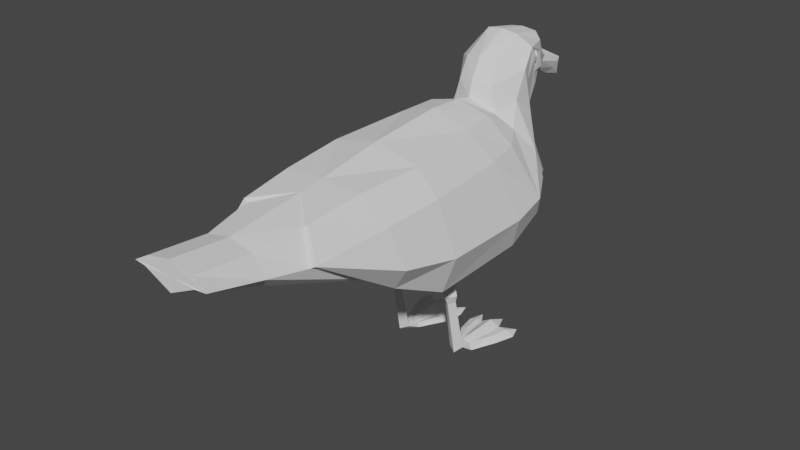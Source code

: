 # Source: seagull1.blend  (saved by Blender 2.92.15; exported with 4.5.12 LTS)
import bpy
from mathutils import Matrix  # noqa: F401  (used for matrix-valued properties, if any)

bpy.ops.wm.read_factory_settings(use_empty=True)
scene = bpy.context.scene
scene.name = 'Scene'

# ---- collections
col_collection = bpy.data.collections.new('Collection'); scene.collection.children.link(col_collection)
col_ref = bpy.data.collections.new('ref'); scene.collection.children.link(col_ref)

# ---- world
world_world = bpy.data.worlds.new('World'); scene.world = world_world
world_world.use_nodes = True; world_world.node_tree.nodes.clear()
_N = world_world.node_tree.nodes; _L = world_world.node_tree.links
n0 = _N.new('ShaderNodeOutputWorld'); n0.name = 'World Output'; n0.location = (300, 300)
n1 = _N.new('ShaderNodeBackground'); n1.name = 'Background'; n1.location = (10, 300)
n1.inputs[0].default_value = (0.05088, 0.05088, 0.05088, 1.0)
_L.new(n1.outputs[0], n0.inputs[0])
n0.is_active_output = True
world_world.color = (0.05088, 0.05088, 0.05088)
world_world.use_sun_shadow = False
world_world.sun_shadow_jitter_overblur = 0.0

# ---- meshes
me_cube_001 = bpy.data.meshes.new('Cube.001')
me_cube_001.from_pydata([(0.0, -0.08427, 0.0841), (0.0, -0.0954, 0.2117), (0.0, 0.008742, 0.07695), (0.0, -0.02614, 0.218), (0.05106, -0.08339, 0.09667), (0.04067, -0.09563, 0.2027), (0.04921, 0.009206, 0.08951), (0.03262, -0.02536, 0.2069), (0.0, 0.00643, 0.2162), (0.0, 0.05327, 0.09057), (0.04602, 0.05415, 0.1031), (0.02874, 0.00825, 0.2084), (0.0, 0.02128, 0.2137), (0.0, 0.08909, 0.1225), (0.03372, 0.08909, 0.1342), (0.02175, 0.02914, 0.2015), (0.0, 0.02463, 0.2266), (0.0, 0.107, 0.1566), (0.01695, 0.09414, 0.1622), (0.01572, 0.02946, 0.2235), (0.0, 0.03498, 0.2456), (0.0, 0.1016, 0.1849), (0.01733, 0.08503, 0.1927), (0.01532, 0.03813, 0.2415), (0.0, 0.06408, 0.2618), (0.0, 0.09406, 0.2026), (0.01942, 0.09011, 0.2114), (0.01395, 0.06551, 0.2598), (0.0, 0.09547, 0.2564), (0.0, 0.0986, 0.2073), (0.01433, 0.1007, 0.2163), (0.01235, 0.097, 0.2543), (0.0, 0.1145, 0.2377), (0.0, 0.1042, 0.2108), (0.01096, 0.1043, 0.2153), (0.008233, 0.1155, 0.2315), (0.0, 0.1208, 0.2318), (0.0, 0.1145, 0.2123), (0.005932, 0.1108, 0.2164), (0.005503, 0.1251, 0.2247), (0.0, 0.1513, 0.2165), (0.0, 0.1367, 0.2035), (0.003708, 0.1429, 0.2079), (0.004484, 0.1504, 0.2163), (0.0, 0.1553, 0.1983), (0.01586, 0.09924, 0.2216), (0.01103, 0.1063, 0.2188), (0.02247, 0.08343, 0.2238), (0.0, -0.1248, 0.1089), (0.0, -0.1546, 0.2022), (0.03522, -0.1547, 0.2001), (0.0396, -0.1248, 0.1206), (0.0, -0.2486, 0.1521), (0.0, -0.2455, 0.1912), (0.02167, -0.2455, 0.1866), (0.02461, -0.2486, 0.1637), (0.0, -0.2976, 0.1715), (0.0, -0.2962, 0.1958), (0.02167, -0.2962, 0.1912), (0.02461, -0.2976, 0.1832), (0.07227, -0.00398, 0.1328), (0.07227, -0.08797, 0.1332), (0.06724, 0.03289, 0.1375), (0.04542, 0.05608, 0.1667), (0.029, 0.07023, 0.1941), (0.02733, 0.06618, 0.2228), (0.02497, 0.08168, 0.2375), (0.01727, 0.09867, 0.2376), (0.01243, 0.1083, 0.2269), (0.01817, 0.09968, 0.2239), (0.008716, 0.1159, 0.2218), (0.005027, 0.1483, 0.2128), (0.01343, 0.1074, 0.2222), (0.0653, -0.1381, 0.1421), (0.03478, -0.2471, 0.1716), (0.0, -0.2969, 0.1837), (0.03478, -0.2969, 0.1837), (0.02241, 0.08663, 0.2379), (0.02419, 0.08303, 0.2352), (0.02291, 0.08551, 0.2354), (0.02448, 0.0828, 0.24), (0.0232, 0.08528, 0.2402), (0.02586, 0.07724, 0.2395), (0.02415, 0.08037, 0.2332), (0.01944, 0.08949, 0.238), (0.02055, 0.08531, 0.2331), (0.0223, 0.08127, 0.2425), (0.02075, 0.08615, 0.2422), (0.0, -0.1766, 0.1995), (0.02876, -0.2025, 0.1918), (0.04402, -0.2096, 0.1685), (0.03167, -0.2019, 0.1941), (0.03996, -0.21, 0.1661), (0.02609, 0.07205, 0.249), (0.03135, 0.05528, 0.2349), (0.01668, 0.09821, 0.2468), (0.0108, 0.1127, 0.2292), (0.0339, 0.03839, 0.1888), (0.04627, 0.01903, 0.1828), (0.02923, 0.04762, 0.21), (0.05317, -0.01589, 0.1829), (0.05777, -0.09307, 0.1802), (0.05429, -0.1458, 0.1762), (0.02279, -0.02826, 0.09177), (0.02797, -0.02094, 0.0902), (0.03546, -0.02601, 0.09128), (0.03027, -0.03333, 0.09285), (0.03417, -0.03606, 0.06939), (0.02821, -0.03218, 0.06797), (0.02408, -0.03778, 0.07002), (0.03004, -0.04166, 0.07143), (0.03641, -0.0373, 0.06375), (0.0278, -0.03133, 0.06377), (0.02183, -0.03995, 0.06374), (0.03044, -0.04592, 0.06371), (0.03402, -0.03558, 0.05656), (0.02823, -0.03169, 0.05752), (0.02422, -0.03731, 0.05614), (0.03001, -0.0412, 0.05518), (0.03518, -0.02577, 0.007296), (0.02802, -0.0221, 0.01063), (0.02306, -0.0274, 0.005816), (0.03022, -0.03107, 0.002477), (0.03678, -0.01471, -0.0006795), (0.02793, -0.01388, 0.007658), (0.0218, -0.01508, -0.0006795), (0.03022, -0.01634, -0.0006795), (0.0471, 0.009, -0.0006795), (0.02793, 0.009171, 0.007544), (0.008376, 0.008912, -0.0006795), (0.03065, 0.007813, -0.0006795), (0.03189, -0.01425, 0.004301), (0.03556, 0.009119, 0.003166), (0.04063, 0.009053, 0.003631), (0.03372, -0.01442, 0.005885), (0.01478, 0.008992, 0.002452), (0.02327, -0.01479, 0.003716), (0.01968, 0.009081, 0.001985), (0.02517, -0.01442, 0.003012), (0.0258, -0.02448, 0.008476), (0.03216, -0.02422, 0.008706), (0.03663, 0.02621, 0.003134), (0.02788, 0.02623, 0.007513), (0.01842, 0.02618, 0.001953), (0.03065, 0.0252, -0.0006795), (0.00546, 0.02602, -0.0006795), (0.05241, 0.02598, -0.0006795), (0.045, 0.02601, 0.003598), (0.01281, 0.02608, 0.002419), (0.01843, 0.02537, -0.0006795), (0.03663, 0.02515, -0.0006795), (0.04805, 0.03813, -0.0006795), (0.009588, 0.03944, -0.0006795), (0.04718, 0.06126, 0.1404), (0.02835, 0.04447, -0.0006795), (0.05602, -0.08289, 0.09581), (0.05452, 0.0448, 0.1182), (0.05709, 0.005342, 0.1029), (0.048, -0.1309, 0.1178), (0.06013, 0.006139, 0.102), (0.05757, 0.0456, 0.1173), (0.05064, 0.06201, 0.1418)], [], [(3, 7, 11, 8), (100, 7, 5, 101), (5, 1, 49, 50), (2, 6, 4, 0), (7, 3, 1, 5), (8, 11, 15, 12), (158, 73, 90), (6, 2, 9, 10), (63, 14, 18, 64), (10, 9, 13, 14), (64, 18, 22, 65), (14, 13, 17, 18), (12, 15, 19, 16), (65, 22, 26, 47, 83, 82), (18, 17, 21, 22), (16, 19, 23, 20), (24, 27, 31, 28), (22, 21, 25, 26), (20, 23, 27, 24), (28, 31, 35, 32), (26, 25, 29, 30), (34, 33, 37), (67, 69, 72, 68), (30, 29, 33, 34), (70, 38, 42, 71), (32, 35, 39, 36), (68, 72, 70), (71, 42, 44), (38, 37, 41, 42), (36, 39, 43, 40), (69, 47, 45), (42, 41, 44), (40, 43, 44), (48, 51, 55, 52), (101, 5, 50, 102), (0, 4, 51, 48), (52, 55, 59, 56), (50, 49, 88, 91), (102, 50, 91, 90), (76, 58, 57, 75), (54, 53, 57, 58), (74, 54, 58, 76), (55, 74, 76, 59), (59, 76, 75, 56), (51, 92, 74, 55), (4, 155, 158, 51), (72, 69, 45, 46), (43, 71, 44), (96, 68, 70, 39), (39, 70, 71, 43), (31, 95, 96, 35), (27, 93, 95, 31), (23, 94, 93, 27), (19, 99, 94, 23), (11, 98, 97, 15), (15, 97, 99, 19), (100, 60, 62, 98), (6, 157, 4), (77, 81, 80, 66, 78, 79), (70, 72, 46, 38), (38, 46, 34), (46, 45, 30, 34), (45, 47, 26, 30), (84, 85, 83, 47, 69, 67), (78, 66, 82, 83), (77, 79, 85, 84), (79, 78, 83, 85), (66, 80, 86, 82), (80, 81, 87, 86), (81, 77, 84, 87), (38, 34, 37), (89, 88, 53, 54), (92, 89, 54, 74), (91, 88, 89), (90, 91, 89, 92), (61, 101, 102, 73), (93, 94, 65, 82), (95, 93, 82, 86, 87, 84, 67), (96, 95, 67, 68), (99, 97, 63, 64), (94, 99, 64, 65), (97, 98, 62, 63), (60, 100, 101, 61), (7, 100, 98, 11), (73, 102, 90), (35, 96, 39), (104, 103, 106, 105), (110, 109, 113, 114), (103, 104, 108, 109), (106, 103, 109, 110), (104, 105, 107, 108), (105, 106, 110, 107), (112, 111, 115, 116), (108, 107, 111, 112), (107, 110, 114, 111), (109, 108, 112, 113), (115, 118, 122, 119), (111, 114, 118, 115), (113, 112, 116, 117), (114, 113, 117, 118), (122, 121, 125, 126), (117, 116, 120, 139, 121), (118, 117, 121, 122), (116, 115, 119, 140, 120), (123, 126, 130, 127), (120, 140, 134, 131), (119, 122, 126, 123), (120, 124, 138), (137, 128, 142, 143), (125, 136, 135, 129), (126, 125, 129, 130), (124, 131, 132, 128), (132, 131, 134, 133), (133, 134, 123, 127), (135, 136, 138, 137), (137, 138, 124, 128), (121, 139, 136, 125), (124, 120, 131), (136, 139, 120, 138), (134, 140, 119, 123), (141, 150, 154), (135, 137, 143, 148), (130, 129, 145, 149, 144), (133, 127, 146, 147), (128, 132, 141, 142), (132, 133, 147, 141), (129, 135, 148, 145), (127, 130, 144, 150, 146), (153, 63, 161), (145, 148, 152), (150, 141, 151), (141, 147, 151), (146, 150, 151), (147, 146, 151), (60, 159, 160, 62), (149, 143, 154), (142, 141, 154), (144, 149, 154), (150, 144, 154), (143, 142, 154), (148, 143, 152), (149, 145, 152), (143, 149, 152), (63, 153, 156, 10, 14), (156, 157, 6, 10), (62, 160, 161, 63), (155, 159, 60, 61), (156, 153, 161, 160), (157, 156, 160, 159), (4, 157, 159, 155), (51, 158, 90, 92), (158, 155, 61, 73)])
_uv = me_cube_001.uv_layers.new(name='UVMap')
_uv.uv.foreach_set('vector', [0.875, 0.5, 0.625, 0.5, 0.625, 0.5, 0.875, 0.5, 0.5718, 0.5, 0.625, 0.5, 0.625, 0.75, 0.5695, 0.75, 0.625, 0.75, 0.875, 0.75, 0.875, 0.75, 0.625, 0.75, 0.125, 0.5, 0.375, 0.5, 0.375, 0.75, 0.125, 0.75, 0.625, 0.5, 0.875, 0.5, 0.875, 0.75, 0.625, 0.75, 0.875, 0.5, 0.625, 0.5, 0.625, 0.5, 0.875, 0.5, 0.393, 0.75, 0.5, 0.75, 0.5, 0.75, 0.375, 0.5, 0.125, 0.5, 0.125, 0.5, 0.375, 0.5, 0.5, 0.5, 0.375, 0.5, 0.375, 0.5, 0.5, 0.5, 0.375, 0.5, 0.125, 0.5, 0.125, 0.5, 0.375, 0.5, 0.5, 0.5, 0.375, 0.5, 0.375, 0.5, 0.5, 0.5, 0.375, 0.5, 0.125, 0.5, 0.125, 0.5, 0.375, 0.5, 0.875, 0.5, 0.625, 0.5, 0.625, 0.5, 0.875, 0.5, 0.5, 0.5, 0.375, 0.5, 0.375, 0.5, 0.438, 0.5, 0.4825, 0.5, 0.5, 0.5, 0.375, 0.5, 0.125, 0.5, 0.125, 0.5, 0.375, 0.5, 0.875, 0.5, 0.625, 0.5, 0.625, 0.5, 0.875, 0.5, 0.875, 0.5, 0.625, 0.5, 0.625, 0.5, 0.875, 0.5, 0.375, 0.5, 0.125, 0.5, 0.125, 0.5, 0.375, 0.5, 0.875, 0.5, 0.625, 0.5, 0.625, 0.5, 0.875, 0.5, 0.875, 0.5, 0.625, 0.5, 0.625, 0.5, 0.875, 0.5, 0.375, 0.5, 0.125, 0.5, 0.125, 0.5, 0.375, 0.5, 0.375, 0.5, 0.125, 0.5, 0.125, 0.5, 0.5, 0.5, 0.4224, 0.5, 0.4553, 0.5, 0.5, 0.5, 0.375, 0.5, 0.125, 0.5, 0.125, 0.5, 0.375, 0.5, 0.5, 0.5, 0.375, 0.5, 0.375, 0.5, 0.5, 0.5, 0.875, 0.5, 0.625, 0.5, 0.625, 0.5, 0.875, 0.5, 0.5, 0.5, 0.4553, 0.5, 0.5, 0.5, 0.5, 0.5, 0.375, 0.5, 0.5, 0.5, 0.375, 0.5, 0.125, 0.5, 0.125, 0.5, 0.375, 0.5, 0.875, 0.5, 0.625, 0.5, 0.625, 0.5, 0.875, 0.5, 0.4224, 0.5, 0.438, 0.5, 0.4028, 0.5, 0.375, 0.5, 0.125, 0.5, 0.375, 0.5, 0.875, 0.5, 0.625, 0.5, 0.875, 0.5, 0.125, 0.75, 0.375, 0.75, 0.375, 0.75, 0.125, 0.75, 0.5695, 0.75, 0.625, 0.75, 0.625, 0.75, 0.5506, 0.75, 0.125, 0.75, 0.375, 0.75, 0.375, 0.75, 0.125, 0.75, 0.125, 0.75, 0.375, 0.75, 0.375, 0.75, 0.125, 0.75, 0.625, 0.75, 0.875, 0.75, 0.875, 0.75, 0.625, 0.75, 0.5506, 0.75, 0.625, 0.75, 0.625, 0.75, 0.5, 0.75, 0.5, 0.75, 0.625, 0.75, 0.625, 1.0, 0.5, 1.0, 0.625, 0.75, 0.875, 0.75, 0.875, 0.75, 0.625, 0.75, 0.5, 0.75, 0.625, 0.75, 0.625, 0.75, 0.5, 0.75, 0.375, 0.75, 0.5, 0.75, 0.5, 0.75, 0.375, 0.75, 0.375, 0.75, 0.5, 0.75, 0.5, 1.0, 0.375, 1.0, 0.375, 0.75, 0.5, 0.75, 0.5, 0.75, 0.375, 0.75, 0.375, 0.75, 0.3821, 0.75, 0.393, 0.75, 0.375, 0.75, 0.4553, 0.5, 0.4224, 0.5, 0.4028, 0.5, 0.4191, 0.5, 0.625, 0.5, 0.5, 0.5, 0.625, 0.5, 0.5744, 0.5, 0.5, 0.5, 0.5, 0.5, 0.625, 0.5, 0.625, 0.5, 0.5, 0.5, 0.5, 0.5, 0.625, 0.5, 0.625, 0.5, 0.5626, 0.5, 0.5744, 0.5, 0.625, 0.5, 0.625, 0.5, 0.5518, 0.5, 0.5626, 0.5, 0.625, 0.5, 0.625, 0.5, 0.5667, 0.5, 0.5518, 0.5, 0.625, 0.5, 0.625, 0.5, 0.5656, 0.5, 0.5667, 0.5, 0.625, 0.5, 0.625, 0.5, 0.5645, 0.5, 0.5751, 0.5, 0.625, 0.5, 0.625, 0.5, 0.5751, 0.5, 0.5656, 0.5, 0.625, 0.5, 0.5718, 0.5, 0.5, 0.5, 0.5, 0.5, 0.5645, 0.5, 0.375, 0.5, 0.4132, 0.5, 0.375, 0.75, 0.501, 0.5, 0.516, 0.5, 0.5216, 0.5, 0.5012, 0.5, 0.4869, 0.5, 0.4879, 0.5, 0.5, 0.5, 0.4553, 0.5, 0.4191, 0.5, 0.375, 0.5, 0.375, 0.5, 0.4191, 0.5, 0.375, 0.5, 0.4191, 0.5, 0.4028, 0.5, 0.375, 0.5, 0.375, 0.5, 0.4028, 0.5, 0.438, 0.5, 0.375, 0.5, 0.375, 0.5, 0.5, 0.5, 0.4832, 0.5, 0.4825, 0.5, 0.438, 0.5, 0.4224, 0.5, 0.5, 0.5, 0.4869, 0.5, 0.5012, 0.5, 0.5, 0.5, 0.4825, 0.5, 0.501, 0.5, 0.4879, 0.5, 0.4832, 0.5, 0.5, 0.5, 0.4879, 0.5, 0.4869, 0.5, 0.4825, 0.5, 0.4832, 0.5, 0.5012, 0.5, 0.5216, 0.5, 0.5292, 0.5, 0.5, 0.5, 0.5216, 0.5, 0.516, 0.5, 0.5224, 0.5, 0.5292, 0.5, 0.516, 0.5, 0.501, 0.5, 0.5, 0.5, 0.5224, 0.5, 0.375, 0.5, 0.375, 0.5, 0.125, 0.5, 0.625, 0.75, 0.875, 0.75, 0.875, 0.75, 0.625, 0.75, 0.5, 0.75, 0.625, 0.75, 0.625, 0.75, 0.5, 0.75, 0.625, 0.75, 0.875, 0.75, 0.625, 0.75, 0.5, 0.75, 0.625, 0.75, 0.625, 0.75, 0.5, 0.75, 0.5, 0.75, 0.5695, 0.75, 0.5506, 0.75, 0.5, 0.75, 0.5518, 0.5, 0.5667, 0.5, 0.5, 0.5, 0.5, 0.5, 0.5626, 0.5, 0.5518, 0.5, 0.5, 0.5, 0.5292, 0.5, 0.5224, 0.5, 0.5, 0.5, 0.5, 0.5, 0.5744, 0.5, 0.5626, 0.5, 0.5, 0.5, 0.5, 0.5, 0.5656, 0.5, 0.5751, 0.5, 0.5, 0.5, 0.5, 0.5, 0.5667, 0.5, 0.5656, 0.5, 0.5, 0.5, 0.5, 0.5, 0.5751, 0.5, 0.5645, 0.5, 0.5, 0.5, 0.5, 0.5, 0.5, 0.5, 0.5718, 0.5, 0.5695, 0.75, 0.5, 0.75, 0.625, 0.5, 0.5718, 0.5, 0.5645, 0.5, 0.625, 0.5, 0.5, 0.75, 0.5506, 0.75, 0.5, 0.75, 0.625, 0.5, 0.5744, 0.5, 0.625, 0.5, 0.375, 0.5, 0.375, 0.75, 0.5, 0.75, 0.5, 0.5, 0.5, 0.75, 0.375, 0.75, 0.375, 0.75, 0.5, 0.75, 0.375, 0.75, 0.375, 0.5, 0.375, 0.5, 0.375, 0.75, 0.5, 0.75, 0.375, 0.75, 0.375, 0.75, 0.5, 0.75, 0.375, 0.5, 0.5, 0.5, 0.5, 0.5, 0.375, 0.5, 0.5, 0.5, 0.5, 0.75, 0.5, 0.75, 0.5, 0.5, 0.375, 0.5, 0.5, 0.5, 0.5, 0.5, 0.375, 0.5, 0.375, 0.5, 0.5, 0.5, 0.5, 0.5, 0.375, 0.5, 0.5, 0.5, 0.5, 0.75, 0.5, 0.75, 0.5, 0.5, 0.375, 0.75, 0.375, 0.5, 0.375, 0.5, 0.375, 0.75, 0.5, 0.5, 0.5, 0.75, 0.5, 0.75, 0.5, 0.5, 0.5, 0.5, 0.5, 0.75, 0.5, 0.75, 0.5, 0.5, 0.375, 0.75, 0.375, 0.5, 0.375, 0.5, 0.375, 0.75, 0.5, 0.75, 0.375, 0.75, 0.375, 0.75, 0.5, 0.75, 0.5, 0.75, 0.375, 0.75, 0.375, 0.75, 0.5, 0.75, 0.375, 0.75, 0.375, 0.5, 0.375, 0.5, 0.375, 0.612, 0.375, 0.75, 0.5, 0.75, 0.375, 0.75, 0.375, 0.75, 0.5, 0.75, 0.375, 0.5, 0.5, 0.5, 0.5, 0.5, 0.4472, 0.5, 0.375, 0.5, 0.5, 0.5, 0.5, 0.75, 0.5, 0.75, 0.5, 0.5, 0.375, 0.5, 0.4472, 0.5, 0.4568, 0.5, 0.4309, 0.5, 0.5, 0.5, 0.5, 0.75, 0.5, 0.75, 0.5, 0.5, 0.375, 0.5, 0.375, 0.5, 0.375, 0.6125, 0.375, 0.6054, 0.375, 0.5, 0.375, 0.5, 0.375, 0.6054, 0.375, 0.75, 0.375, 0.6902, 0.375, 0.6681, 0.375, 0.75, 0.5, 0.75, 0.375, 0.75, 0.375, 0.75, 0.5, 0.75, 0.375, 0.5, 0.4309, 0.5, 0.4248, 0.5, 0.375, 0.5, 0.4248, 0.5, 0.4309, 0.5, 0.4568, 0.5, 0.4578, 0.5, 0.4578, 0.5, 0.4568, 0.5, 0.5, 0.5, 0.5, 0.5, 0.375, 0.6681, 0.375, 0.6902, 0.375, 0.6125, 0.375, 0.6054, 0.375, 0.6054, 0.375, 0.6125, 0.375, 0.5, 0.375, 0.5, 0.375, 0.75, 0.375, 0.612, 0.375, 0.6902, 0.375, 0.75, 0.375, 0.5, 0.375, 0.5, 0.4309, 0.5, 0.375, 0.6902, 0.375, 0.612, 0.375, 0.5, 0.375, 0.6125, 0.4568, 0.5, 0.4472, 0.5, 0.5, 0.5, 0.5, 0.5, 0.4248, 0.5, 0.5, 0.6753, 0.4248, 0.5, 0.375, 0.6681, 0.375, 0.6054, 0.375, 0.6054, 0.375, 0.6681, 0.5, 0.75, 0.375, 0.75, 0.375, 0.75, 0.4385, 0.75, 0.5, 0.75, 0.4578, 0.5, 0.5, 0.5, 0.5, 0.5, 0.4578, 0.5, 0.375, 0.5, 0.4248, 0.5, 0.4248, 0.5, 0.375, 0.5, 0.4248, 0.5, 0.4578, 0.5, 0.4578, 0.5, 0.4248, 0.5, 0.375, 0.75, 0.375, 0.6681, 0.375, 0.6681, 0.375, 0.75, 0.5, 0.5, 0.5, 0.75, 0.5, 0.75, 0.5, 0.6753, 0.5, 0.5, 0.4466, 0.5, 0.5, 0.5, 0.4466, 0.5, 0.375, 0.75, 0.375, 0.6681, 0.375, 0.75, 0.5, 0.6753, 0.4248, 0.5, 0.5, 0.6753, 0.4248, 0.5, 0.4578, 0.5, 0.4248, 0.5, 0.5, 0.5, 0.5, 0.6753, 0.5, 0.5, 0.4578, 0.5, 0.5, 0.5, 0.4578, 0.5, 0.5, 0.5, 0.4132, 0.5, 0.429, 0.5, 0.5, 0.5, 0.4385, 0.75, 0.375, 0.6054, 0.4385, 0.75, 0.375, 0.5, 0.4248, 0.5, 0.375, 0.5, 0.5, 0.75, 0.4385, 0.75, 0.5, 0.75, 0.5, 0.6753, 0.5, 0.75, 0.5, 0.6753, 0.375, 0.6054, 0.375, 0.5, 0.375, 0.6054, 0.375, 0.6681, 0.375, 0.6054, 0.375, 0.6681, 0.4385, 0.75, 0.375, 0.75, 0.4385, 0.75, 0.375, 0.6054, 0.4385, 0.75, 0.375, 0.6054, 0.5, 0.5, 0.4466, 0.5, 0.429, 0.5, 0.375, 0.5, 0.375, 0.5, 0.429, 0.5, 0.4132, 0.5, 0.375, 0.5, 0.375, 0.5, 0.5, 0.5, 0.429, 0.5, 0.4466, 0.5, 0.5, 0.5, 0.375, 0.75, 0.4132, 0.5, 0.5, 0.5, 0.5, 0.75, 0.429, 0.5, 0.4466, 0.5, 0.4466, 0.5, 0.429, 0.5, 0.4132, 0.5, 0.429, 0.5, 0.429, 0.5, 0.4132, 0.5, 0.375, 0.75, 0.4132, 0.5, 0.4132, 0.5, 0.375, 0.75, 0.375, 0.75, 0.393, 0.75, 0.5, 0.75, 0.5, 0.75, 0.393, 0.75, 0.3821, 0.75, 0.5, 0.75, 0.5, 0.75])
_ca = me_cube_001.color_attributes.new('Col', 'BYTE_COLOR', 'CORNER')
_ca.data.foreach_set('color', [0.1413, 0.1413, 0.1413, 1.0, 0.1413, 0.1413, 0.1413, 1.0, 0.1413, 0.1413, 0.1413, 1.0, 0.1413, 0.1413, 0.1413, 1.0, 0.1413, 0.1413, 0.1413, 1.0, 0.1413, 0.1413, 0.1413, 1.0, 0.1413, 0.1413, 0.1413, 1.0, 0.1413, 0.1413, 0.1413, 1.0, 0.1413, 0.1413, 0.1413, 1.0, 0.1413, 0.1413, 0.1413, 1.0, 0.1413, 0.1413, 0.1413, 1.0, 0.1413, 0.1413, 0.1413, 1.0, 1.0, 1.0, 1.0, 1.0, 1.0, 1.0, 1.0, 1.0, 1.0, 1.0, 1.0, 1.0, 1.0, 1.0, 1.0, 1.0, 0.1413, 0.1413, 0.1413, 1.0, 0.1413, 0.1413, 0.1413, 1.0, 0.1413, 0.1413, 0.1413, 1.0, 0.1413, 0.1413, 0.1413, 1.0, 0.1413, 0.1413, 0.1413, 1.0, 0.1413, 0.1413, 0.1413, 1.0, 0.1413, 0.1413, 0.1413, 1.0, 0.1413, 0.1413, 0.1413, 1.0, 0.1413, 0.1413, 0.1413, 1.0, 0.1413, 0.1413, 0.1413, 1.0, 0.1413, 0.1413, 0.1413, 1.0, 1.0, 1.0, 1.0, 1.0, 1.0, 1.0, 1.0, 1.0, 1.0, 1.0, 1.0, 1.0, 1.0, 1.0, 1.0, 1.0, 1.0, 1.0, 1.0, 1.0, 1.0, 1.0, 1.0, 1.0, 1.0, 1.0, 1.0, 1.0, 1.0, 1.0, 1.0, 1.0, 1.0, 1.0, 1.0, 1.0, 1.0, 1.0, 1.0, 1.0, 1.0, 1.0, 1.0, 1.0, 1.0, 1.0, 1.0, 1.0, 1.0, 1.0, 1.0, 1.0, 1.0, 1.0, 1.0, 1.0, 1.0, 1.0, 1.0, 1.0, 1.0, 1.0, 1.0, 1.0, 1.0, 1.0, 1.0, 1.0, 1.0, 1.0, 1.0, 1.0, 1.0, 1.0, 1.0, 1.0, 1.0, 1.0, 1.0, 1.0, 1.0, 1.0, 1.0, 1.0, 1.0, 1.0, 1.0, 1.0, 1.0, 1.0, 1.0, 1.0, 1.0, 1.0, 1.0, 1.0, 1.0, 1.0, 1.0, 1.0, 1.0, 1.0, 1.0, 1.0, 1.0, 1.0, 1.0, 1.0, 1.0, 1.0, 1.0, 1.0, 1.0, 1.0, 1.0, 1.0, 1.0, 1.0, 1.0, 1.0, 1.0, 1.0, 1.0, 1.0, 1.0, 1.0, 1.0, 1.0, 1.0, 1.0, 1.0, 1.0, 1.0, 1.0, 1.0, 1.0, 1.0, 1.0, 1.0, 1.0, 1.0, 1.0, 1.0, 1.0, 1.0, 1.0, 1.0, 1.0, 1.0, 1.0, 1.0, 1.0, 1.0, 1.0, 1.0, 1.0, 1.0, 1.0, 1.0, 1.0, 1.0, 1.0, 1.0, 1.0, 1.0, 1.0, 1.0, 1.0, 1.0, 1.0, 1.0, 1.0, 1.0, 1.0, 1.0, 1.0, 1.0, 1.0, 1.0, 1.0, 1.0, 1.0, 1.0, 1.0, 1.0, 1.0, 1.0, 1.0, 1.0, 1.0, 1.0, 1.0, 1.0, 1.0, 1.0, 1.0, 1.0, 1.0, 1.0, 1.0, 1.0, 1.0, 1.0, 1.0, 1.0, 1.0, 1.0, 1.0, 1.0, 1.0, 1.0, 1.0, 1.0, 1.0, 1.0, 1.0, 1.0, 1.0, 1.0, 1.0, 1.0, 1.0, 1.0, 1.0, 1.0, 1.0, 1.0, 1.0, 1.0, 1.0, 1.0, 1.0, 1.0, 1.0, 1.0, 1.0, 1.0, 1.0, 1.0, 1.0, 1.0, 1.0, 1.0, 1.0, 1.0, 1.0, 1.0, 1.0, 1.0, 1.0, 1.0, 1.0, 1.0, 1.0, 1.0, 1.0, 1.0, 1.0, 1.0, 1.0, 1.0, 1.0, 1.0, 1.0, 1.0, 1.0, 1.0, 1.0, 1.0, 1.0, 1.0, 1.0, 1.0, 1.0, 1.0, 1.0, 1.0, 0.3325, 0.03689, 1.0, 1.0, 0.3325, 0.03689, 1.0, 1.0, 0.3325, 0.03689, 1.0, 1.0, 0.3325, 0.03689, 1.0, 1.0, 1.0, 1.0, 1.0, 1.0, 1.0, 1.0, 1.0, 1.0, 1.0, 1.0, 1.0, 1.0, 1.0, 1.0, 1.0, 1.0, 1.0, 1.0, 1.0, 1.0, 1.0, 1.0, 1.0, 1.0, 1.0, 1.0, 1.0, 1.0, 0.3325, 0.03689, 1.0, 1.0, 0.3325, 0.03689, 1.0, 1.0, 0.3325, 0.03689, 1.0, 1.0, 0.3325, 0.03689, 1.0, 1.0, 0.3325, 0.03689, 1.0, 1.0, 0.3325, 0.03689, 1.0, 1.0, 0.3325, 0.03689, 1.0, 1.0, 0.3325, 0.03689, 1.0, 1.0, 0.3325, 0.03689, 1.0, 1.0, 0.3325, 0.03689, 1.0, 1.0, 0.3325, 0.03689, 1.0, 1.0, 0.3325, 0.03689, 1.0, 1.0, 0.3325, 0.03689, 1.0, 1.0, 0.3325, 0.03689, 1.0, 1.0, 0.3325, 0.03689, 1.0, 1.0, 0.3325, 0.03689, 1.0, 1.0, 0.3325, 0.03689, 1.0, 1.0, 0.3325, 0.03689, 1.0, 1.0, 0.3325, 0.03689, 1.0, 1.0, 0.3325, 0.03689, 1.0, 1.0, 1.0, 1.0, 1.0, 1.0, 1.0, 1.0, 1.0, 1.0, 1.0, 1.0, 1.0, 1.0, 1.0, 1.0, 1.0, 0.1413, 0.1413, 0.1413, 1.0, 0.1413, 0.1413, 0.1413, 1.0, 0.1413, 0.1413, 0.1413, 1.0, 0.1413, 0.1413, 0.1413, 1.0, 1.0, 1.0, 1.0, 1.0, 1.0, 1.0, 1.0, 1.0, 1.0, 1.0, 1.0, 1.0, 1.0, 1.0, 1.0, 1.0, 1.0, 1.0, 1.0, 1.0, 1.0, 1.0, 1.0, 1.0, 1.0, 1.0, 1.0, 1.0, 1.0, 1.0, 1.0, 1.0, 0.1413, 0.1413, 0.1413, 1.0, 0.1413, 0.1413, 0.1413, 1.0, 0.1413, 0.1413, 0.1413, 1.0, 0.1413, 0.1413, 0.1413, 1.0, 0.1413, 0.1413, 0.1413, 1.0, 0.1413, 0.1413, 0.1413, 1.0, 0.1413, 0.1413, 0.1413, 1.0, 0.1413, 0.1413, 0.1413, 1.0, 1.0, 1.0, 1.0, 1.0, 1.0, 1.0, 1.0, 1.0, 1.0, 1.0, 1.0, 1.0, 1.0, 1.0, 1.0, 1.0, 0.0, 0.0, 0.0, 1.0, 0.0, 0.0, 0.0, 1.0, 0.0, 0.0, 0.0, 1.0, 0.0, 0.0, 0.0, 1.0, 0.0, 0.0, 0.0, 1.0, 0.0, 0.0, 0.0, 1.0, 0.0, 0.0, 0.0, 1.0, 0.0, 0.0, 0.0, 1.0, 0.0, 0.0, 0.0, 1.0, 0.0, 0.0, 0.0, 1.0, 0.0, 0.0, 0.0, 1.0, 0.0, 0.0, 0.0, 1.0, 1.0, 1.0, 1.0, 1.0, 1.0, 1.0, 1.0, 1.0, 1.0, 1.0, 1.0, 1.0, 1.0, 1.0, 1.0, 1.0, 0.0, 0.0, 0.0, 1.0, 0.0, 0.0, 0.0, 1.0, 0.0, 0.0, 0.0, 1.0, 0.0, 0.0, 0.0, 1.0, 0.1413, 0.1413, 0.1413, 1.0, 0.1413, 0.1413, 0.1413, 1.0, 0.1413, 0.1413, 0.1413, 1.0, 0.1413, 0.1413, 0.1413, 1.0, 1.0, 0.3325, 0.03689, 1.0, 1.0, 0.3325, 0.03689, 1.0, 1.0, 0.3325, 0.03689, 1.0, 1.0, 0.3325, 0.03689, 1.0, 1.0, 0.3325, 0.03689, 1.0, 1.0, 0.3325, 0.03689, 1.0, 1.0, 0.3325, 0.03689, 1.0, 1.0, 1.0, 1.0, 1.0, 1.0, 1.0, 1.0, 1.0, 1.0, 1.0, 1.0, 1.0, 1.0, 1.0, 1.0, 1.0, 1.0, 0.3325, 0.03689, 1.0, 1.0, 0.3325, 0.03689, 1.0, 1.0, 0.3325, 0.03689, 1.0, 1.0, 0.3325, 0.03689, 1.0, 1.0, 1.0, 1.0, 1.0, 1.0, 1.0, 1.0, 1.0, 1.0, 1.0, 1.0, 1.0, 1.0, 1.0, 1.0, 1.0, 1.0, 1.0, 1.0, 1.0, 1.0, 1.0, 1.0, 1.0, 1.0, 1.0, 1.0, 1.0, 1.0, 1.0, 1.0, 1.0, 1.0, 1.0, 1.0, 1.0, 1.0, 1.0, 1.0, 1.0, 1.0, 1.0, 1.0, 1.0, 1.0, 1.0, 1.0, 1.0, 1.0, 1.0, 1.0, 1.0, 1.0, 1.0, 1.0, 1.0, 1.0, 1.0, 1.0, 1.0, 1.0, 1.0, 1.0, 1.0, 0.1413, 0.1413, 0.1413, 1.0, 0.1413, 0.1413, 0.1413, 1.0, 0.1413, 0.1413, 0.1413, 1.0, 0.1413, 0.1413, 0.1413, 1.0, 1.0, 1.0, 1.0, 1.0, 1.0, 1.0, 1.0, 1.0, 1.0, 1.0, 1.0, 1.0, 1.0, 1.0, 1.0, 1.0, 0.1413, 0.1413, 0.1413, 1.0, 0.1413, 0.1413, 0.1413, 1.0, 0.1413, 0.1413, 0.1413, 1.0, 0.1413, 0.1413, 0.1413, 1.0, 1.0, 1.0, 1.0, 1.0, 1.0, 1.0, 1.0, 1.0, 1.0, 1.0, 1.0, 1.0, 0.0, 0.0, 0.0, 1.0, 0.0, 0.0, 0.0, 1.0, 0.0, 0.0, 0.0, 1.0, 0.0, 0.0, 0.0, 1.0, 0.0, 0.0, 0.0, 1.0, 0.0, 0.0, 0.0, 1.0, 1.0, 0.3325, 0.03689, 1.0, 1.0, 0.3325, 0.03689, 1.0, 1.0, 0.3325, 0.03689, 1.0, 1.0, 0.3325, 0.03689, 1.0, 1.0, 1.0, 1.0, 1.0, 1.0, 1.0, 1.0, 1.0, 1.0, 1.0, 1.0, 1.0, 1.0, 1.0, 1.0, 1.0, 1.0, 1.0, 1.0, 1.0, 1.0, 1.0, 1.0, 1.0, 1.0, 1.0, 1.0, 1.0, 1.0, 1.0, 1.0, 1.0, 1.0, 1.0, 1.0, 1.0, 1.0, 1.0, 1.0, 1.0, 1.0, 1.0, 1.0, 1.0, 1.0, 1.0, 1.0, 1.0, 1.0, 1.0, 1.0, 1.0, 1.0, 1.0, 1.0, 1.0, 1.0, 1.0, 1.0, 1.0, 1.0, 1.0, 1.0, 1.0, 1.0, 1.0, 1.0, 1.0, 1.0, 0.7011, 0.1095, 1.0, 1.0, 0.7011, 0.1095, 1.0, 1.0, 0.7011, 0.1095, 1.0, 1.0, 0.7011, 0.1095, 1.0, 1.0, 0.7011, 0.1095, 1.0, 1.0, 0.7011, 0.1095, 1.0, 1.0, 0.7011, 0.1095, 1.0, 1.0, 0.7011, 0.1095, 1.0, 1.0, 0.7011, 0.1095, 1.0, 1.0, 0.7011, 0.1095, 1.0, 1.0, 0.7011, 0.1095, 1.0, 1.0, 0.7011, 0.1095, 1.0, 1.0, 0.7011, 0.1095, 1.0, 1.0, 0.7011, 0.1095, 1.0, 1.0, 0.7011, 0.1095, 1.0, 1.0, 0.7011, 0.1095, 1.0, 1.0, 0.7011, 0.1095, 1.0, 1.0, 0.7011, 0.1095, 1.0, 1.0, 0.7011, 0.1095, 1.0, 1.0, 0.7011, 0.1095, 1.0, 1.0, 0.7011, 0.1095, 1.0, 1.0, 0.7011, 0.1095, 1.0, 1.0, 0.7011, 0.1095, 1.0, 1.0, 0.7011, 0.1095, 1.0, 1.0, 0.3325, 0.03689, 1.0, 1.0, 0.3325, 0.03689, 1.0, 1.0, 0.3325, 0.03689, 1.0, 0.0, 0.0, 0.0, 1.0, 0.0, 0.0, 0.0, 1.0, 0.0, 0.0, 0.0, 1.0, 0.0, 0.0, 0.0, 1.0, 0.0, 0.0, 0.0, 1.0, 0.0, 0.0, 0.0, 1.0, 0.0, 0.0, 0.0, 1.0, 0.0, 0.0, 0.0, 1.0, 0.1413, 0.1413, 0.1413, 1.0, 0.1413, 0.1413, 0.1413, 1.0, 0.1413, 0.1413, 0.1413, 1.0, 0.1413, 0.1413, 0.1413, 1.0, 0.1413, 0.1413, 0.1413, 1.0, 0.1413, 0.1413, 0.1413, 1.0, 0.1413, 0.1413, 0.1413, 1.0, 0.1413, 0.1413, 0.1413, 1.0, 0.1413, 0.1413, 0.1413, 1.0, 0.1413, 0.1413, 0.1413, 1.0, 0.1413, 0.1413, 0.1413, 1.0, 1.0, 1.0, 1.0, 1.0, 1.0, 1.0, 1.0, 1.0, 1.0, 1.0, 1.0, 1.0, 1.0, 1.0, 1.0, 1.0, 1.0, 1.0, 1.0, 1.0, 1.0, 1.0, 1.0, 1.0, 1.0, 1.0, 1.0, 1.0, 1.0, 1.0, 1.0, 1.0, 1.0, 1.0, 1.0, 1.0, 1.0, 1.0, 1.0, 1.0, 1.0, 1.0, 1.0, 1.0, 1.0, 1.0, 1.0, 1.0, 1.0, 1.0, 1.0, 1.0, 1.0, 1.0, 1.0, 1.0, 1.0, 1.0, 1.0, 1.0, 1.0, 1.0, 1.0, 1.0, 1.0, 1.0, 1.0, 1.0, 1.0, 1.0, 1.0, 1.0, 1.0, 1.0, 1.0, 1.0, 1.0, 1.0, 1.0, 1.0, 1.0, 1.0, 1.0, 1.0, 1.0, 1.0, 1.0, 1.0, 1.0, 1.0, 1.0, 1.0, 0.1413, 0.1413, 0.1413, 1.0, 0.1413, 0.1413, 0.1413, 1.0, 0.1413, 0.1413, 0.1413, 1.0, 0.1413, 0.1413, 0.1413, 1.0, 0.1413, 0.1413, 0.1413, 1.0, 0.1413, 0.1413, 0.1413, 1.0, 0.1413, 0.1413, 0.1413, 1.0, 0.1413, 0.1413, 0.1413, 1.0, 0.1413, 0.1413, 0.1413, 1.0, 0.1413, 0.1413, 0.1413, 1.0, 0.1413, 0.1413, 0.1413, 1.0, 0.1413, 0.1413, 0.1413, 1.0, 0.1413, 0.1413, 0.1413, 1.0, 0.1413, 0.1413, 0.1413, 1.0, 0.1413, 0.1413, 0.1413, 1.0, 1.0, 1.0, 1.0, 1.0, 1.0, 1.0, 1.0, 1.0, 1.0, 1.0, 1.0, 1.0, 0.1413, 0.04374, 0.04374, 1.0, 0.1413, 0.04374, 0.04374, 1.0, 0.1413, 0.04374, 0.04374, 1.0, 0.1413, 0.04374, 0.04374, 1.0, 0.1413, 0.04374, 0.04374, 1.0, 0.1413, 0.04374, 0.04374, 1.0, 0.1413, 0.04374, 0.04374, 1.0, 0.1413, 0.04374, 0.04374, 1.0, 0.1413, 0.04374, 0.04374, 1.0, 0.1413, 0.04374, 0.04374, 1.0, 0.1413, 0.04374, 0.04374, 1.0, 0.1413, 0.04374, 0.04374, 1.0, 0.1413, 0.04374, 0.04374, 1.0, 0.1413, 0.04374, 0.04374, 1.0, 0.1413, 0.04374, 0.04374, 1.0, 0.1413, 0.04374, 0.04374, 1.0, 0.1413, 0.04374, 0.04374, 1.0, 0.1413, 0.04374, 0.04374, 1.0, 0.1413, 0.04374, 0.04374, 1.0, 0.1413, 0.04374, 0.04374, 1.0, 0.1413, 0.04374, 0.04374, 1.0, 0.1413, 0.04374, 0.04374, 1.0, 0.1413, 0.04374, 0.04374, 1.0, 0.1413, 0.04374, 0.04374, 1.0, 0.1413, 0.04374, 0.04374, 1.0, 0.1413, 0.04374, 0.04374, 1.0, 0.1413, 0.04374, 0.04374, 1.0, 0.1413, 0.04374, 0.04374, 1.0, 0.1413, 0.04374, 0.04374, 1.0, 0.1413, 0.04374, 0.04374, 1.0, 0.1413, 0.04374, 0.04374, 1.0, 0.1413, 0.04374, 0.04374, 1.0, 0.1413, 0.04374, 0.04374, 1.0, 0.1413, 0.04374, 0.04374, 1.0, 0.1413, 0.04374, 0.04374, 1.0, 0.1413, 0.04374, 0.04374, 1.0, 0.1413, 0.04374, 0.04374, 1.0, 0.1413, 0.04374, 0.04374, 1.0, 0.1413, 0.04374, 0.04374, 1.0, 0.1413, 0.04374, 0.04374, 1.0, 0.1413, 0.04374, 0.04374, 1.0, 0.1413, 0.04374, 0.04374, 1.0, 0.1413, 0.04374, 0.04374, 1.0, 0.1413, 0.04374, 0.04374, 1.0, 0.1413, 0.04374, 0.04374, 1.0, 0.1413, 0.04374, 0.04374, 1.0, 0.1413, 0.04374, 0.04374, 1.0, 0.1413, 0.04374, 0.04374, 1.0, 0.1413, 0.04374, 0.04374, 1.0, 0.1413, 0.04374, 0.04374, 1.0, 0.1413, 0.04374, 0.04374, 1.0, 0.1413, 0.04374, 0.04374, 1.0, 0.1413, 0.04374, 0.04374, 1.0, 0.1413, 0.04374, 0.04374, 1.0, 0.1413, 0.04374, 0.04374, 1.0, 0.1413, 0.04374, 0.04374, 1.0, 0.1413, 0.04374, 0.04374, 1.0, 0.1413, 0.04374, 0.04374, 1.0, 0.1413, 0.04374, 0.04374, 1.0, 0.1413, 0.04374, 0.04374, 1.0, 0.1413, 0.04374, 0.04374, 1.0, 0.1413, 0.04374, 0.04374, 1.0, 0.1413, 0.04374, 0.04374, 1.0, 0.1413, 0.04374, 0.04374, 1.0, 0.1413, 0.04374, 0.04374, 1.0, 0.1413, 0.04374, 0.04374, 1.0, 0.1413, 0.04374, 0.04374, 1.0, 0.1413, 0.04374, 0.04374, 1.0, 0.1413, 0.04374, 0.04374, 1.0, 0.1413, 0.04374, 0.04374, 1.0, 0.1413, 0.04374, 0.04374, 1.0, 0.1413, 0.04374, 0.04374, 1.0, 0.1413, 0.04374, 0.04374, 1.0, 0.1413, 0.04374, 0.04374, 1.0, 0.1413, 0.04374, 0.04374, 1.0, 0.1413, 0.04374, 0.04374, 1.0, 0.1413, 0.04374, 0.04374, 1.0, 0.1413, 0.04374, 0.04374, 1.0, 0.1413, 0.04374, 0.04374, 1.0, 0.1413, 0.04374, 0.04374, 1.0, 0.1413, 0.04374, 0.04374, 1.0, 0.1413, 0.04374, 0.04374, 1.0, 0.1413, 0.04374, 0.04374, 1.0, 0.1413, 0.04374, 0.04374, 1.0, 0.1413, 0.04374, 0.04374, 1.0, 0.1413, 0.04374, 0.04374, 1.0, 0.1413, 0.04374, 0.04374, 1.0, 0.1413, 0.04374, 0.04374, 1.0, 0.1413, 0.04374, 0.04374, 1.0, 0.1413, 0.04374, 0.04374, 1.0, 0.1413, 0.04374, 0.04374, 1.0, 0.1413, 0.04374, 0.04374, 1.0, 0.1413, 0.04374, 0.04374, 1.0, 0.1413, 0.04374, 0.04374, 1.0, 0.1413, 0.04374, 0.04374, 1.0, 0.1413, 0.04374, 0.04374, 1.0, 0.1413, 0.04374, 0.04374, 1.0, 0.1413, 0.04374, 0.04374, 1.0, 0.1413, 0.04374, 0.04374, 1.0, 0.1413, 0.04374, 0.04374, 1.0, 0.1413, 0.04374, 0.04374, 1.0, 0.1413, 0.04374, 0.04374, 1.0, 0.1413, 0.04374, 0.04374, 1.0, 0.1413, 0.04374, 0.04374, 1.0, 0.1413, 0.04374, 0.04374, 1.0, 0.1413, 0.04374, 0.04374, 1.0, 0.1413, 0.04374, 0.04374, 1.0, 0.1413, 0.04374, 0.04374, 1.0, 0.1413, 0.04374, 0.04374, 1.0, 0.1413, 0.04374, 0.04374, 1.0, 0.1413, 0.04374, 0.04374, 1.0, 0.1413, 0.04374, 0.04374, 1.0, 0.1413, 0.04374, 0.04374, 1.0, 0.1413, 0.04374, 0.04374, 1.0, 0.1413, 0.04374, 0.04374, 1.0, 0.1413, 0.04374, 0.04374, 1.0, 0.1413, 0.04374, 0.04374, 1.0, 0.1413, 0.04374, 0.04374, 1.0, 0.1413, 0.04374, 0.04374, 1.0, 0.1413, 0.04374, 0.04374, 1.0, 0.1413, 0.04374, 0.04374, 1.0, 0.1413, 0.04374, 0.04374, 1.0, 0.1413, 0.04374, 0.04374, 1.0, 0.1413, 0.04374, 0.04374, 1.0, 0.1413, 0.04374, 0.04374, 1.0, 0.1413, 0.04374, 0.04374, 1.0, 0.1413, 0.04374, 0.04374, 1.0, 0.1413, 0.04374, 0.04374, 1.0, 0.1413, 0.04374, 0.04374, 1.0, 0.1413, 0.04374, 0.04374, 1.0, 0.1413, 0.04374, 0.04374, 1.0, 0.1413, 0.04374, 0.04374, 1.0, 0.1413, 0.04374, 0.04374, 1.0, 0.1413, 0.04374, 0.04374, 1.0, 0.1413, 0.04374, 0.04374, 1.0, 0.1413, 0.04374, 0.04374, 1.0, 0.1413, 0.04374, 0.04374, 1.0, 0.1413, 0.04374, 0.04374, 1.0, 0.1413, 0.04374, 0.04374, 1.0, 0.1413, 0.04374, 0.04374, 1.0, 0.1413, 0.04374, 0.04374, 1.0, 0.1413, 0.04374, 0.04374, 1.0, 0.1413, 0.04374, 0.04374, 1.0, 0.1413, 0.04374, 0.04374, 1.0, 0.1413, 0.04374, 0.04374, 1.0, 0.1413, 0.04374, 0.04374, 1.0, 0.1413, 0.04374, 0.04374, 1.0, 0.1413, 0.04374, 0.04374, 1.0, 0.1413, 0.04374, 0.04374, 1.0, 0.1413, 0.04374, 0.04374, 1.0, 0.1413, 0.04374, 0.04374, 1.0, 0.1413, 0.04374, 0.04374, 1.0, 0.1413, 0.04374, 0.04374, 1.0, 0.1413, 0.04374, 0.04374, 1.0, 0.1413, 0.04374, 0.04374, 1.0, 0.1413, 0.04374, 0.04374, 1.0, 0.1413, 0.04374, 0.04374, 1.0, 0.1413, 0.04374, 0.04374, 1.0, 0.1413, 0.04374, 0.04374, 1.0, 0.1413, 0.04374, 0.04374, 1.0, 0.1413, 0.04374, 0.04374, 1.0, 0.1413, 0.04374, 0.04374, 1.0, 0.1413, 0.04374, 0.04374, 1.0, 0.1413, 0.04374, 0.04374, 1.0, 0.1413, 0.04374, 0.04374, 1.0, 0.1413, 0.04374, 0.04374, 1.0, 0.1413, 0.04374, 0.04374, 1.0, 0.1413, 0.04374, 0.04374, 1.0, 0.1413, 0.04374, 0.04374, 1.0, 0.1413, 0.1413, 0.1413, 1.0, 0.1413, 0.1413, 0.1413, 1.0, 0.1413, 0.1413, 0.1413, 1.0, 0.1413, 0.04374, 0.04374, 1.0, 0.1413, 0.04374, 0.04374, 1.0, 0.1413, 0.04374, 0.04374, 1.0, 0.1413, 0.04374, 0.04374, 1.0, 0.1413, 0.04374, 0.04374, 1.0, 0.1413, 0.04374, 0.04374, 1.0, 0.1413, 0.04374, 0.04374, 1.0, 0.1413, 0.04374, 0.04374, 1.0, 0.1413, 0.04374, 0.04374, 1.0, 0.1413, 0.04374, 0.04374, 1.0, 0.1413, 0.04374, 0.04374, 1.0, 0.1413, 0.04374, 0.04374, 1.0, 0.1413, 0.04374, 0.04374, 1.0, 0.1413, 0.04374, 0.04374, 1.0, 0.1413, 0.04374, 0.04374, 1.0, 0.1413, 0.1413, 0.1413, 1.0, 0.1413, 0.1413, 0.1413, 1.0, 0.1413, 0.1413, 0.1413, 1.0, 0.1413, 0.1413, 0.1413, 1.0, 0.1413, 0.04374, 0.04374, 1.0, 0.1413, 0.04374, 0.04374, 1.0, 0.1413, 0.04374, 0.04374, 1.0, 0.1413, 0.04374, 0.04374, 1.0, 0.1413, 0.04374, 0.04374, 1.0, 0.1413, 0.04374, 0.04374, 1.0, 0.1413, 0.04374, 0.04374, 1.0, 0.1413, 0.04374, 0.04374, 1.0, 0.1413, 0.04374, 0.04374, 1.0, 0.1413, 0.04374, 0.04374, 1.0, 0.1413, 0.04374, 0.04374, 1.0, 0.1413, 0.04374, 0.04374, 1.0, 0.1413, 0.04374, 0.04374, 1.0, 0.1413, 0.04374, 0.04374, 1.0, 0.1413, 0.04374, 0.04374, 1.0, 0.1413, 0.04374, 0.04374, 1.0, 0.1413, 0.04374, 0.04374, 1.0, 0.1413, 0.04374, 0.04374, 1.0, 0.1413, 0.04374, 0.04374, 1.0, 0.1413, 0.04374, 0.04374, 1.0, 0.1413, 0.04374, 0.04374, 1.0, 0.1413, 0.04374, 0.04374, 1.0, 0.1413, 0.04374, 0.04374, 1.0, 0.1413, 0.04374, 0.04374, 1.0, 1.0, 1.0, 1.0, 1.0, 1.0, 1.0, 1.0, 1.0, 1.0, 1.0, 1.0, 1.0, 1.0, 1.0, 1.0, 1.0, 1.0, 1.0, 1.0, 1.0, 1.0, 1.0, 1.0, 1.0, 1.0, 1.0, 1.0, 1.0, 1.0, 1.0, 1.0, 1.0, 1.0, 1.0, 1.0, 1.0, 0.1413, 0.1413, 0.1413, 1.0, 0.1413, 0.1413, 0.1413, 1.0, 0.1413, 0.1413, 0.1413, 1.0, 0.1413, 0.1413, 0.1413, 1.0, 0.1413, 0.1413, 0.1413, 1.0, 0.1413, 0.1413, 0.1413, 1.0, 0.1413, 0.1413, 0.1413, 1.0, 0.1413, 0.1413, 0.1413, 1.0, 0.1413, 0.1413, 0.1413, 1.0, 0.1413, 0.1413, 0.1413, 1.0, 0.1413, 0.1413, 0.1413, 1.0, 0.1413, 0.1413, 0.1413, 1.0, 0.1413, 0.1413, 0.1413, 1.0, 0.1413, 0.1413, 0.1413, 1.0, 0.1413, 0.1413, 0.1413, 1.0, 0.1413, 0.1413, 0.1413, 1.0, 0.1413, 0.1413, 0.1413, 1.0, 0.1413, 0.1413, 0.1413, 1.0, 0.1413, 0.1413, 0.1413, 1.0, 0.1413, 0.1413, 0.1413, 1.0, 0.1413, 0.1413, 0.1413, 1.0, 0.1413, 0.1413, 0.1413, 1.0, 0.1413, 0.1413, 0.1413, 1.0, 0.1413, 0.1413, 0.1413, 1.0, 0.1413, 0.1413, 0.1413, 1.0, 0.1413, 0.1413, 0.1413, 1.0, 0.1413, 0.1413, 0.1413, 1.0, 0.1413, 0.1413, 0.1413, 1.0])
me_cube_001.use_remesh_fix_poles = True
me_cube_001.use_remesh_preserve_attributes = False
me_cube_001.use_mirror_vertex_groups = False
me_cube_001.use_paint_bone_selection = False
me_cube_001.use_paint_mask = True
me_cube_001.update()
arm_armature = bpy.data.armatures.new('Armature')  # bones are not reproduced

# ---- objects
ob_cube = bpy.data.objects.new('Cube', me_cube_001)
ob_armature = bpy.data.objects.new('Armature', arm_armature)
ob_empty = bpy.data.objects.new('Empty', None)
ob_empty_001 = bpy.data.objects.new('Empty.001', None)

# ---- transforms, parenting, visibility, modifiers, constraints
ob_cube.parent = ob_armature
ob_cube.location = (0.0, 0.0, 0.0)
ob_cube.lineart.crease_threshold = 0.0
_vg = ob_cube.vertex_groups.new(name='root')
_vg = ob_cube.vertex_groups.new(name='body')
_vg = ob_cube.vertex_groups.new(name='body.001')
for _i, _w in zip([2, 3, 6, 7, 8, 9, 10, 11, 60, 62, 98, 100, 153, 156, 157, 159, 160, 161], [1.0, 1.0, 1.0, 1.0, 1.0, 1.0, 1.0, 1.0, 1.0, 1.0, 1.0, 1.0, 0.9998, 1.0, 1.0, 1.0, 1.0, 1.0]): _vg.add([_i], _w, 'REPLACE')
_vg = ob_cube.vertex_groups.new(name='neck1')
for _i, _w in zip([12, 13, 14, 15, 16, 17, 18, 19, 20, 21, 22, 23, 25, 63, 64, 94, 97, 99], [1.0, 0.7916, 0.6847, 1.0, 0.03536, 0.3764, 0.4358, 0.2397, 0.0002756, 0.1944, 0.1479, 0.03398, 0.008086, 1.0, 0.294, 3.464e-05, 1.0, 0.2555]): _vg.add([_i], _w, 'REPLACE')
_vg = ob_cube.vertex_groups.new(name='neck2')
for _i, _w in zip([13, 14, 16, 17, 18, 19, 21, 22, 64, 65, 99, 153], [0.2084, 0.3153, 0.577, 0.6236, 0.5642, 0.4916, 0.3064, 0.1739, 0.5505, 0.08011, 0.5818, 0.0001668]): _vg.add([_i], _w, 'REPLACE')
_vg = ob_cube.vertex_groups.new(name='neck3')
for _i, _w in zip([16, 19, 20, 21, 22, 23, 25, 26, 29, 47, 64, 65, 94, 99], [0.2154, 0.1585, 0.7454, 0.4112, 0.4122, 0.6919, 0.1694, 0.002092, 0.01978, 0.0003513, 0.07995, 0.6114, 0.7103, 0.1626]): _vg.add([_i], _w, 'REPLACE')
_vg = ob_cube.vertex_groups.new(name='back')
_vg.add([0, 1, 4, 5, 48, 49, 50, 51, 61, 73, 88, 89, 90, 91, 92, 101, 102, 155, 158], 1.0, 'REPLACE')
_vg = ob_cube.vertex_groups.new(name='head')
for _i, _w in zip([16, 19, 20, 21, 22, 23, 24, 25, 26, 27, 28, 29, 30, 31, 32, 33, 34, 35, 36, 37, 38, 39, 40, 41, 42, 43, 44, 45, 46, 47, 64, 65, 66, 67, 68, 69, 70, 71, 72, 77, 78, 79, 80, 81, 82, 83, 84, 85, 86, 87, 93, 94, 95, 96, 99], [0.1723, 0.1102, 0.2543, 0.08799, 0.266, 0.2742, 1.0, 0.8225, 0.9979, 1.0, 1.0, 0.9802, 1.0, 1.0, 1.0, 1.0, 1.0, 1.0, 1.0, 1.0, 1.0, 1.0, 1.0, 1.0, 1.0, 1.0, 1.0, 1.0, 1.0, 0.9996, 0.07552, 0.3085, 1.0, 1.0, 1.0, 1.0, 1.0, 1.0, 1.0, 1.0, 1.0, 1.0, 1.0, 1.0, 1.0, 1.0, 1.0, 1.0, 1.0, 1.0, 1.0, 0.2897, 1.0, 1.0, 5.479e-06]): _vg.add([_i], _w, 'REPLACE')
_vg = ob_cube.vertex_groups.new(name='leg1.R')
_vg.add([103, 104, 105, 106, 107, 108, 109, 110], 1.0, 'REPLACE')
_vg = ob_cube.vertex_groups.new(name='leg2.R')
_vg.add([111, 112, 113, 114, 115, 116, 117, 118, 119, 120, 121, 122, 139, 140], 1.0, 'REPLACE')
_vg = ob_cube.vertex_groups.new(name='foot.R')
_vg.add([123, 124, 125, 126, 127, 128, 129, 130, 131, 132, 133, 134, 135, 136, 137, 138, 141, 142, 143, 144, 145, 146, 147, 148, 149, 150, 151, 152, 154], 1.0, 'REPLACE')
_vg = ob_cube.vertex_groups.new(name='leg1.L')
_vg = ob_cube.vertex_groups.new(name='leg2.L')
_vg = ob_cube.vertex_groups.new(name='foot.L')
_vg = ob_cube.vertex_groups.new(name='tail')
_vg.add([52, 53, 54, 55, 56, 57, 58, 59, 74, 75, 76], 1.0, 'REPLACE')
_m = ob_cube.modifiers.new('Mirror', 'MIRROR')
_m.use_clip = True
_m = ob_cube.modifiers.new('Armature', 'ARMATURE')
_m.object = ob_armature
ob_armature.location = (0.0, 0.0, 0.0)
ob_armature.lineart.crease_threshold = 0.0
ob_empty.location = (0.1007, -2.027e-08, 0.1508)
ob_empty.rotation_euler = (1.571, -0.0, 1.571)
ob_empty.scale = (0.1146, 0.1146, 0.1146)
ob_empty.empty_display_type = 'IMAGE'
ob_empty.empty_display_size = 5.0
ob_empty.use_empty_image_alpha = True
ob_empty.color = (1.0, 1.0, 1.0, 0.2794)
ob_empty.lineart.crease_threshold = 0.0
ob_empty_001.location = (-0.1176, -4.742e-08, 0.3651)
ob_empty_001.rotation_euler = (1.571, 0.0, 3.142)
ob_empty_001.scale = (0.03773, 0.03773, 0.03773)
ob_empty_001.empty_display_type = 'IMAGE'
ob_empty_001.empty_display_size = 5.0
ob_empty_001.use_empty_image_alpha = True
ob_empty_001.color = (1.0, 1.0, 1.0, 0.2059)
ob_empty_001.lineart.crease_threshold = 0.0

# ---- collection membership
col_collection.objects.link(ob_cube)
col_collection.objects.link(ob_armature)
col_ref.objects.link(ob_empty)
col_ref.objects.link(ob_empty_001)
def _layer_coll(name, lc=None):
    lc = lc or bpy.context.view_layer.layer_collection
    for c in lc.children:
        if c.name == name: return c
        r = _layer_coll(name, c)
        if r: return r
_layer_coll('ref').exclude = True

# ---- scene / render settings (as saved in the file)
scene.frame_start = 1; scene.frame_end = 250; scene.frame_set(10)
scene.render.engine = 'BLENDER_EEVEE_NEXT'
scene.cycles.use_denoising = False
scene.cycles.samples = 128
scene.cycles.sampling_pattern = 'TABULATED_SOBOL'
scene.cycles.use_adaptive_sampling = False
scene.cycles.use_light_tree = False
scene.view_settings.view_transform = 'Filmic'
bpy.context.view_layer.update()

# ---- added for rendering (the .blend has no active camera and no usable light): camera, sun
cam_auto = bpy.data.cameras.new('AutoCamera')
cam_auto.lens = 50.0
cam_auto.sensor_width = 36.0
cam_auto.clip_end = 1000.0
ob_auto_camera = bpy.data.objects.new('AutoCamera', cam_auto)
scene.collection.objects.link(ob_auto_camera)
ob_auto_camera.location = (0.507912, -0.676765, 0.536357)
ob_auto_camera.rotation_euler = (1.09748, -7.21219e-08, 0.694738)
scene.camera = ob_auto_camera
light_auto_sun = bpy.data.lights.new('AutoSun', 'SUN')
light_auto_sun.energy = 3.0
light_auto_sun.angle = 0.0523599
ob_auto_sun = bpy.data.objects.new('AutoSun', light_auto_sun)
scene.collection.objects.link(ob_auto_sun)
ob_auto_sun.rotation_euler = (0.872665, 0.174533, 0.523599)
bpy.context.view_layer.update()
